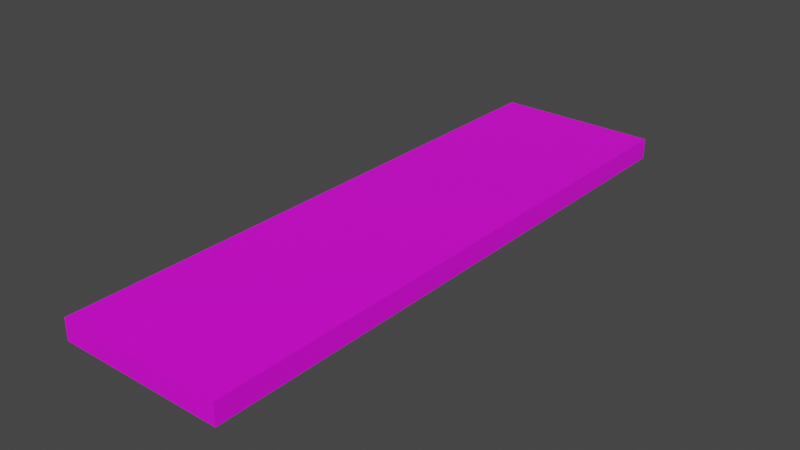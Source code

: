 # Source: windowsill.blend  (saved by Blender 2.92.15; exported with 4.5.12 LTS)
import bpy
from mathutils import Matrix  # noqa: F401  (used for matrix-valued properties, if any)

bpy.ops.wm.read_factory_settings(use_empty=True)
scene = bpy.context.scene
scene.name = 'Scene'

# ---- collections
col_collection = bpy.data.collections.new('Collection'); scene.collection.children.link(col_collection)

# ---- images (referenced by path relative to the original .blend; pixels are not part of the script)
import os
ASSET_DIR = os.environ.get("B2B_ASSET_DIR", "")  # directory of the original .blend (textures are referenced by path, not embedded)
HERE = os.path.dirname(os.path.abspath(__file__))  # packed textures are extracted next to this script under _unpacked/

def load_image(name, relpath, width, height, colorspace="sRGB"):
    """Load a texture the original file referenced (path relative to the .blend, or extracted next to this script)."""
    p = next((c for c in (os.path.join(HERE, relpath), os.path.join(ASSET_DIR, relpath)) if relpath and os.path.exists(c)), "")
    if p:
        img = bpy.data.images.load(p, check_existing=True)
        img.name = name
    else:  # same state as the original file: an image datablock whose file is absent (Cycles renders it pink)
        img = bpy.data.images.new(name, width, height)
        img.source = "FILE"
        img.filepath = "//" + (relpath or name)
    img.colorspace_settings.name = colorspace
    return img
img_windowsill = load_image('WindowSill', '', 1024, 1024, 'sRGB')

# ---- materials (node trees are filled in below, after node groups)
mat_mat_window = bpy.data.materials.new('mat_window')
mat_mat_window.use_transparent_shadow = False

# ---- material node trees
mat_mat_window.use_nodes = True; mat_mat_window.node_tree.nodes.clear()
_N = mat_mat_window.node_tree.nodes; _L = mat_mat_window.node_tree.links
n0 = _N.new('ShaderNodeBsdfPrincipled'); n0.name = 'Principled BSDF'; n0.location = (10, 300)
n0.distribution = 'GGX'
n0.subsurface_method = 'BURLEY'
n0.inputs[3].default_value = 1.45
n0.inputs[27].default_value = (0.0, 0.0, 0.0, 1.0)
n0.inputs[28].default_value = 1.0
n1 = _N.new('ShaderNodeOutputMaterial'); n1.name = 'Material Output'; n1.location = (300, 300)
n2 = _N.new('ShaderNodeTexImage'); n2.name = 'Image Texture'; n2.location = (-280, 280)
n2.image = img_windowsill
n2.interpolation = 'Closest'
_L.new(n0.outputs[0], n1.inputs[0])
_L.new(n2.outputs[0], n0.inputs[0])
n1.is_active_output = True

# ---- world
world_world = bpy.data.worlds.new('World'); scene.world = world_world
world_world.use_nodes = True; world_world.node_tree.nodes.clear()
_N = world_world.node_tree.nodes; _L = world_world.node_tree.links
n0 = _N.new('ShaderNodeOutputWorld'); n0.name = 'World Output'; n0.location = (300, 300)
n1 = _N.new('ShaderNodeBackground'); n1.name = 'Background'; n1.location = (10, 300)
n1.inputs[0].default_value = (0.05088, 0.05088, 0.05088, 1.0)
_L.new(n1.outputs[0], n0.inputs[0])
n0.is_active_output = True
world_world.color = (0.05088, 0.05088, 0.05088)
world_world.use_sun_shadow = False
world_world.sun_shadow_jitter_overblur = 0.0

# ---- meshes
me_cube_002 = bpy.data.meshes.new('Cube.002')
me_cube_002.from_pydata([(-0.007957, -0.06293, -0.006979), (-0.007957, -0.06293, -0.002245), (-0.007957, 0.0694, -0.006979), (-0.007957, 0.0694, -0.002245), (0.02939, -0.06293, -0.006979), (0.02939, -0.06293, -0.002245), (0.02939, 0.0694, -0.006979), (0.02939, 0.0694, -0.002245)], [], [(0, 1, 3, 2), (2, 3, 7, 6), (6, 7, 5, 4), (4, 5, 1, 0), (2, 6, 4, 0), (7, 3, 1, 5)])
_uv = me_cube_002.uv_layers.new(name='UVMap')
_uv.uv.foreach_set('vector', [0.05015, 0.03545, 0.01691, 0.03545, 0.01691, 0.9648, 0.05015, 0.9648, 0.7364, 0.8476, 0.7364, 0.8809, 0.9986, 0.8809, 0.9986, 0.8476, 0.7171, 0.9761, 0.6839, 0.9761, 0.6839, 0.04669, 0.7171, 0.04669, 0.9975, 0.9434, 0.9975, 0.9767, 0.7353, 0.9767, 0.7353, 0.9434, 0.3926, 0.9758, 0.6548, 0.9758, 0.6548, 0.04637, 0.3926, 0.04637, 0.3614, 0.9771, 0.09912, 0.9771, 0.09912, 0.04769, 0.3614, 0.04769])
me_cube_002.materials.append(mat_mat_window)
me_cube_002.use_remesh_fix_poles = True
me_cube_002.use_remesh_preserve_attributes = False
me_cube_002.use_mirror_vertex_groups = False
me_cube_002.update()

# ---- objects
ob_windowsill = bpy.data.objects.new('windowsill', me_cube_002)

# ---- transforms, parenting, visibility, modifiers, constraints
ob_windowsill.location = (0.0, 0.0, 0.0)
ob_windowsill.scale = (60.37, 60.37, 60.37)
ob_windowsill.lineart.crease_threshold = 0.0

# ---- collection membership
col_collection.objects.link(ob_windowsill)

# ---- scene / render settings (as saved in the file)
scene.frame_start = 1; scene.frame_end = 250; scene.frame_set(1)
scene.render.engine = 'BLENDER_EEVEE_NEXT'
scene.cycles.use_denoising = False
scene.cycles.samples = 128
scene.cycles.sampling_pattern = 'TABULATED_SOBOL'
scene.cycles.use_adaptive_sampling = False
scene.cycles.use_light_tree = False
scene.view_settings.view_transform = 'Filmic'
bpy.context.view_layer.update()

# ---- added for rendering (the .blend has no active camera and no usable light): camera, sun
cam_auto = bpy.data.cameras.new('AutoCamera')
cam_auto.lens = 50.0
cam_auto.sensor_width = 36.0
cam_auto.clip_end = 1000.0
ob_auto_camera = bpy.data.objects.new('AutoCamera', cam_auto)
scene.collection.objects.link(ob_auto_camera)
ob_auto_camera.location = (8.3322, -9.02689, 5.8698)
ob_auto_camera.rotation_euler = (1.09748, -7.21219e-08, 0.694738)
scene.camera = ob_auto_camera
light_auto_sun = bpy.data.lights.new('AutoSun', 'SUN')
light_auto_sun.energy = 3.0
light_auto_sun.angle = 0.0523599
ob_auto_sun = bpy.data.objects.new('AutoSun', light_auto_sun)
scene.collection.objects.link(ob_auto_sun)
ob_auto_sun.rotation_euler = (0.872665, 0.174533, 0.523599)
bpy.context.view_layer.update()
